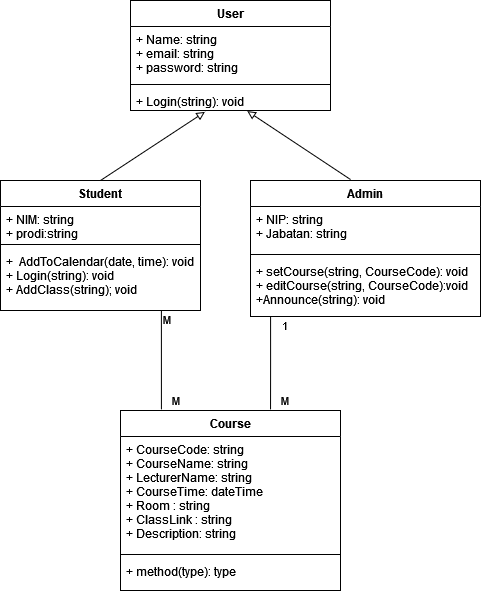

The diagram above was exported from draw.io. Its source (the exported page's mxGraphModel, read from the mxfile embedded in the PNG):
<mxGraphModel dx="1422" dy="752" grid="1" gridSize="10" guides="1" tooltips="1" connect="1" arrows="1" fold="1" page="1" pageScale="1" pageWidth="827" pageHeight="1169" math="0" shadow="0">
  <root>
    <mxCell id="WIyWlLk6GJQsqaUBKTNV-0" />
    <mxCell id="WIyWlLk6GJQsqaUBKTNV-1" parent="WIyWlLk6GJQsqaUBKTNV-0" />
    <mxCell id="y_vv3NVnM5vYJ0NOqnYi-0" value="Student" style="swimlane;fontStyle=1;align=center;verticalAlign=top;childLayout=stackLayout;horizontal=1;startSize=26;horizontalStack=0;resizeParent=1;resizeParentMax=0;resizeLast=0;collapsible=1;marginBottom=0;" parent="WIyWlLk6GJQsqaUBKTNV-1" vertex="1">
      <mxGeometry x="50" y="230" width="200" height="130" as="geometry" />
    </mxCell>
    <mxCell id="y_vv3NVnM5vYJ0NOqnYi-1" value="+ NIM: string&#10;+ prodi:string&#10;" style="text;strokeColor=none;fillColor=none;align=left;verticalAlign=top;spacingLeft=4;spacingRight=4;overflow=hidden;rotatable=0;points=[[0,0.5],[1,0.5]];portConstraint=eastwest;" parent="y_vv3NVnM5vYJ0NOqnYi-0" vertex="1">
      <mxGeometry y="26" width="200" height="34" as="geometry" />
    </mxCell>
    <mxCell id="y_vv3NVnM5vYJ0NOqnYi-2" value="" style="line;strokeWidth=1;fillColor=none;align=left;verticalAlign=middle;spacingTop=-1;spacingLeft=3;spacingRight=3;rotatable=0;labelPosition=right;points=[];portConstraint=eastwest;strokeColor=inherit;" parent="y_vv3NVnM5vYJ0NOqnYi-0" vertex="1">
      <mxGeometry y="60" width="200" height="8" as="geometry" />
    </mxCell>
    <mxCell id="y_vv3NVnM5vYJ0NOqnYi-3" value="+  AddToCalendar(date, time): void&#10;+ Login(string): void&#10;+ AddClass(string); void&#10;&#10;" style="text;strokeColor=none;fillColor=none;align=left;verticalAlign=top;spacingLeft=4;spacingRight=4;overflow=hidden;rotatable=0;points=[[0,0.5],[1,0.5]];portConstraint=eastwest;" parent="y_vv3NVnM5vYJ0NOqnYi-0" vertex="1">
      <mxGeometry y="68" width="200" height="62" as="geometry" />
    </mxCell>
    <mxCell id="y_vv3NVnM5vYJ0NOqnYi-8" value="Course" style="swimlane;fontStyle=1;align=center;verticalAlign=top;childLayout=stackLayout;horizontal=1;startSize=26;horizontalStack=0;resizeParent=1;resizeParentMax=0;resizeLast=0;collapsible=1;marginBottom=0;" parent="WIyWlLk6GJQsqaUBKTNV-1" vertex="1">
      <mxGeometry x="170" y="460" width="220" height="180" as="geometry" />
    </mxCell>
    <mxCell id="y_vv3NVnM5vYJ0NOqnYi-9" value="+ CourseCode: string&#10;+ CourseName: string&#10;+ LecturerName: string&#10;+ CourseTime: dateTime&#10;+ Room : string&#10;+ ClassLink : string&#10;+ Description: string" style="text;strokeColor=none;fillColor=none;align=left;verticalAlign=top;spacingLeft=4;spacingRight=4;overflow=hidden;rotatable=0;points=[[0,0.5],[1,0.5]];portConstraint=eastwest;" parent="y_vv3NVnM5vYJ0NOqnYi-8" vertex="1">
      <mxGeometry y="26" width="220" height="114" as="geometry" />
    </mxCell>
    <mxCell id="y_vv3NVnM5vYJ0NOqnYi-10" value="" style="line;strokeWidth=1;fillColor=none;align=left;verticalAlign=middle;spacingTop=-1;spacingLeft=3;spacingRight=3;rotatable=0;labelPosition=right;points=[];portConstraint=eastwest;strokeColor=inherit;" parent="y_vv3NVnM5vYJ0NOqnYi-8" vertex="1">
      <mxGeometry y="140" width="220" height="8" as="geometry" />
    </mxCell>
    <mxCell id="y_vv3NVnM5vYJ0NOqnYi-11" value="+ method(type): type" style="text;strokeColor=none;fillColor=none;align=left;verticalAlign=top;spacingLeft=4;spacingRight=4;overflow=hidden;rotatable=0;points=[[0,0.5],[1,0.5]];portConstraint=eastwest;" parent="y_vv3NVnM5vYJ0NOqnYi-8" vertex="1">
      <mxGeometry y="148" width="220" height="32" as="geometry" />
    </mxCell>
    <mxCell id="y_vv3NVnM5vYJ0NOqnYi-16" value="User" style="swimlane;fontStyle=1;align=center;verticalAlign=top;childLayout=stackLayout;horizontal=1;startSize=26;horizontalStack=0;resizeParent=1;resizeParentMax=0;resizeLast=0;collapsible=1;marginBottom=0;" parent="WIyWlLk6GJQsqaUBKTNV-1" vertex="1">
      <mxGeometry x="180" y="50" width="200" height="110" as="geometry" />
    </mxCell>
    <mxCell id="y_vv3NVnM5vYJ0NOqnYi-17" value="+ Name: string&#10;+ email: string&#10;+ password: string" style="text;strokeColor=none;fillColor=none;align=left;verticalAlign=top;spacingLeft=4;spacingRight=4;overflow=hidden;rotatable=0;points=[[0,0.5],[1,0.5]];portConstraint=eastwest;" parent="y_vv3NVnM5vYJ0NOqnYi-16" vertex="1">
      <mxGeometry y="26" width="200" height="54" as="geometry" />
    </mxCell>
    <mxCell id="y_vv3NVnM5vYJ0NOqnYi-18" value="" style="line;strokeWidth=1;fillColor=none;align=left;verticalAlign=middle;spacingTop=-1;spacingLeft=3;spacingRight=3;rotatable=0;labelPosition=right;points=[];portConstraint=eastwest;strokeColor=inherit;" parent="y_vv3NVnM5vYJ0NOqnYi-16" vertex="1">
      <mxGeometry y="80" width="200" height="8" as="geometry" />
    </mxCell>
    <mxCell id="y_vv3NVnM5vYJ0NOqnYi-19" value="+ Login(string): void" style="text;strokeColor=none;fillColor=none;align=left;verticalAlign=top;spacingLeft=4;spacingRight=4;overflow=hidden;rotatable=0;points=[[0,0.5],[1,0.5]];portConstraint=eastwest;" parent="y_vv3NVnM5vYJ0NOqnYi-16" vertex="1">
      <mxGeometry y="88" width="200" height="22" as="geometry" />
    </mxCell>
    <mxCell id="y_vv3NVnM5vYJ0NOqnYi-20" value="Admin" style="swimlane;fontStyle=1;align=center;verticalAlign=top;childLayout=stackLayout;horizontal=1;startSize=26;horizontalStack=0;resizeParent=1;resizeParentMax=0;resizeLast=0;collapsible=1;marginBottom=0;" parent="WIyWlLk6GJQsqaUBKTNV-1" vertex="1">
      <mxGeometry x="300" y="230" width="230" height="136" as="geometry" />
    </mxCell>
    <mxCell id="y_vv3NVnM5vYJ0NOqnYi-21" value="+ NIP: string&#10;+ Jabatan: string&#10;" style="text;strokeColor=none;fillColor=none;align=left;verticalAlign=top;spacingLeft=4;spacingRight=4;overflow=hidden;rotatable=0;points=[[0,0.5],[1,0.5]];portConstraint=eastwest;" parent="y_vv3NVnM5vYJ0NOqnYi-20" vertex="1">
      <mxGeometry y="26" width="230" height="44" as="geometry" />
    </mxCell>
    <mxCell id="y_vv3NVnM5vYJ0NOqnYi-22" value="" style="line;strokeWidth=1;fillColor=none;align=left;verticalAlign=middle;spacingTop=-1;spacingLeft=3;spacingRight=3;rotatable=0;labelPosition=right;points=[];portConstraint=eastwest;strokeColor=inherit;" parent="y_vv3NVnM5vYJ0NOqnYi-20" vertex="1">
      <mxGeometry y="70" width="230" height="8" as="geometry" />
    </mxCell>
    <mxCell id="y_vv3NVnM5vYJ0NOqnYi-23" value="+ setCourse(string, CourseCode): void&#10;+ editCourse(string, CourseCode):void&#10;+Announce(string): void &#10;" style="text;strokeColor=none;fillColor=none;align=left;verticalAlign=top;spacingLeft=4;spacingRight=4;overflow=hidden;rotatable=0;points=[[0,0.5],[1,0.5]];portConstraint=eastwest;" parent="y_vv3NVnM5vYJ0NOqnYi-20" vertex="1">
      <mxGeometry y="78" width="230" height="58" as="geometry" />
    </mxCell>
    <mxCell id="y_vv3NVnM5vYJ0NOqnYi-27" value="" style="endArrow=block;html=1;rounded=0;entryX=0.372;entryY=1.064;entryDx=0;entryDy=0;entryPerimeter=0;strokeColor=default;endFill=0;" parent="WIyWlLk6GJQsqaUBKTNV-1" target="y_vv3NVnM5vYJ0NOqnYi-19" edge="1">
      <mxGeometry width="50" height="50" relative="1" as="geometry">
        <mxPoint x="150" y="230" as="sourcePoint" />
        <mxPoint x="200" y="180" as="targetPoint" />
      </mxGeometry>
    </mxCell>
    <mxCell id="y_vv3NVnM5vYJ0NOqnYi-28" value="" style="endArrow=block;html=1;rounded=0;entryX=0.584;entryY=1.027;entryDx=0;entryDy=0;entryPerimeter=0;strokeColor=default;endFill=0;exitX=0.435;exitY=-0.007;exitDx=0;exitDy=0;exitPerimeter=0;" parent="WIyWlLk6GJQsqaUBKTNV-1" source="y_vv3NVnM5vYJ0NOqnYi-20" target="y_vv3NVnM5vYJ0NOqnYi-19" edge="1">
      <mxGeometry width="50" height="50" relative="1" as="geometry">
        <mxPoint x="160" y="240" as="sourcePoint" />
        <mxPoint x="264.4000000000001" y="161.40800000000002" as="targetPoint" />
      </mxGeometry>
    </mxCell>
    <mxCell id="60L4c0qaTJP00G0460ra-3" value="" style="endArrow=none;html=1;edgeStyle=orthogonalEdgeStyle;rounded=0;entryX=0.186;entryY=-0.006;entryDx=0;entryDy=0;entryPerimeter=0;" edge="1" parent="WIyWlLk6GJQsqaUBKTNV-1" source="y_vv3NVnM5vYJ0NOqnYi-3" target="y_vv3NVnM5vYJ0NOqnYi-8">
      <mxGeometry relative="1" as="geometry">
        <mxPoint x="161" y="362" as="sourcePoint" />
        <mxPoint x="290" y="400" as="targetPoint" />
        <Array as="points">
          <mxPoint x="210" y="380" />
        </Array>
      </mxGeometry>
    </mxCell>
    <mxCell id="60L4c0qaTJP00G0460ra-4" value="M" style="edgeLabel;resizable=0;html=1;align=left;verticalAlign=bottom;" connectable="0" vertex="1" parent="60L4c0qaTJP00G0460ra-3">
      <mxGeometry x="-1" relative="1" as="geometry">
        <mxPoint y="18" as="offset" />
      </mxGeometry>
    </mxCell>
    <mxCell id="60L4c0qaTJP00G0460ra-5" value="M" style="edgeLabel;resizable=0;html=1;align=right;verticalAlign=bottom;" connectable="0" vertex="1" parent="60L4c0qaTJP00G0460ra-3">
      <mxGeometry x="1" relative="1" as="geometry">
        <mxPoint x="19" as="offset" />
      </mxGeometry>
    </mxCell>
    <mxCell id="60L4c0qaTJP00G0460ra-6" value="" style="endArrow=none;html=1;edgeStyle=orthogonalEdgeStyle;rounded=0;entryX=0.682;entryY=-0.006;entryDx=0;entryDy=0;entryPerimeter=0;" edge="1" parent="WIyWlLk6GJQsqaUBKTNV-1" target="y_vv3NVnM5vYJ0NOqnYi-8">
      <mxGeometry relative="1" as="geometry">
        <mxPoint x="320.08000000000004" y="366" as="sourcePoint" />
        <mxPoint x="320" y="450" as="targetPoint" />
        <Array as="points" />
      </mxGeometry>
    </mxCell>
    <mxCell id="60L4c0qaTJP00G0460ra-7" value="1" style="edgeLabel;resizable=0;html=1;align=left;verticalAlign=bottom;" connectable="0" vertex="1" parent="60L4c0qaTJP00G0460ra-6">
      <mxGeometry x="-1" relative="1" as="geometry">
        <mxPoint x="10" y="18" as="offset" />
      </mxGeometry>
    </mxCell>
    <mxCell id="60L4c0qaTJP00G0460ra-8" value="M" style="edgeLabel;resizable=0;html=1;align=right;verticalAlign=bottom;" connectable="0" vertex="1" parent="60L4c0qaTJP00G0460ra-6">
      <mxGeometry x="1" relative="1" as="geometry">
        <mxPoint x="19" as="offset" />
      </mxGeometry>
    </mxCell>
  </root>
</mxGraphModel>